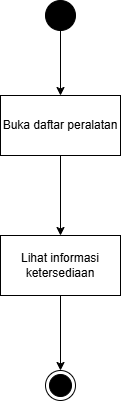

The diagram above was exported from draw.io. Its source (the exported page's mxGraphModel, read from the mxfile embedded in the PNG):
<mxGraphModel dx="774" dy="497" grid="1" gridSize="10" guides="1" tooltips="1" connect="1" arrows="1" fold="1" page="1" pageScale="1" pageWidth="850" pageHeight="1100" math="0" shadow="0">
  <root>
    <mxCell id="0" />
    <mxCell id="1" parent="0" />
    <mxCell id="MkId9h-l-PYUy5w_wY7O-3" edge="1" parent="1" source="MkId9h-l-PYUy5w_wY7O-1" style="edgeStyle=orthogonalEdgeStyle;rounded=0;orthogonalLoop=1;jettySize=auto;html=1;" target="MkId9h-l-PYUy5w_wY7O-2" value="">
      <mxGeometry relative="1" as="geometry" />
    </mxCell>
    <mxCell id="MkId9h-l-PYUy5w_wY7O-1" parent="1" style="ellipse;fillColor=strokeColor;html=1;" value="" vertex="1">
      <mxGeometry height="30" width="30" x="380" y="50" as="geometry" />
    </mxCell>
    <mxCell id="MkId9h-l-PYUy5w_wY7O-5" edge="1" parent="1" source="MkId9h-l-PYUy5w_wY7O-2" style="edgeStyle=orthogonalEdgeStyle;rounded=0;orthogonalLoop=1;jettySize=auto;html=1;" target="MkId9h-l-PYUy5w_wY7O-4" value="">
      <mxGeometry relative="1" as="geometry" />
    </mxCell>
    <mxCell id="MkId9h-l-PYUy5w_wY7O-2" parent="1" style="whiteSpace=wrap;html=1;verticalAlign=middle;" value="Buka daftar peralatan" vertex="1">
      <mxGeometry height="60" width="120" x="335" y="145" as="geometry" />
    </mxCell>
    <mxCell id="MkId9h-l-PYUy5w_wY7O-13" edge="1" parent="1" source="MkId9h-l-PYUy5w_wY7O-4" style="edgeStyle=orthogonalEdgeStyle;rounded=0;orthogonalLoop=1;jettySize=auto;html=1;" target="MkId9h-l-PYUy5w_wY7O-10" value="">
      <mxGeometry relative="1" as="geometry" />
    </mxCell>
    <mxCell id="MkId9h-l-PYUy5w_wY7O-4" parent="1" style="whiteSpace=wrap;html=1;" value="Lihat informasi ketersediaan" vertex="1">
      <mxGeometry height="60" width="120" x="335" y="285" as="geometry" />
    </mxCell>
    <mxCell id="MkId9h-l-PYUy5w_wY7O-10" parent="1" style="ellipse;html=1;shape=endState;fillColor=#000000;strokeColor=#000000;" value="" vertex="1">
      <mxGeometry height="30" width="30" x="380" y="420" as="geometry" />
    </mxCell>
  </root>
</mxGraphModel>